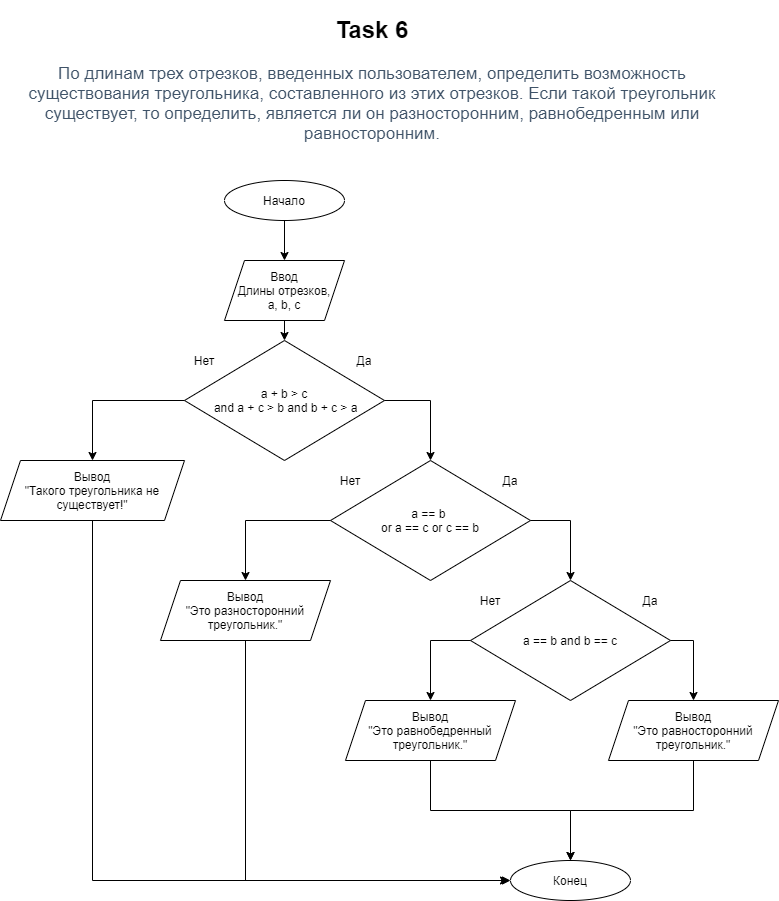

The diagram above was exported from draw.io. Its source (the exported page's mxGraphModel, read from the mxfile embedded in the PNG):
<mxGraphModel dx="1102" dy="586" grid="1" gridSize="10" guides="1" tooltips="1" connect="1" arrows="1" fold="1" page="1" pageScale="1" pageWidth="827" pageHeight="1169" math="0" shadow="0">
  <root>
    <mxCell id="bVyjBBKkNH4ax8hEG9Nd-0" />
    <mxCell id="bVyjBBKkNH4ax8hEG9Nd-1" parent="bVyjBBKkNH4ax8hEG9Nd-0" />
    <mxCell id="bVyjBBKkNH4ax8hEG9Nd-2" value="&lt;h1&gt;Task 6&lt;/h1&gt;&lt;div&gt;&lt;h3 style=&quot;box-sizing: border-box ; font-family: &amp;#34;roboto&amp;#34; , &amp;#34;san francisco&amp;#34; , &amp;#34;helvetica neue&amp;#34; , &amp;#34;helvetica&amp;#34; , &amp;#34;arial&amp;#34; ; font-weight: 500 ; line-height: 121% ; color: rgb(63 , 83 , 104) ; margin-top: 20px ; margin-bottom: 10px ; font-size: 17px ; background-color: rgb(255 , 255 , 255)&quot;&gt;По длинам трех отрезков, введенных пользователем, определить возможность существования треугольника, составленного из этих отрезков. Если такой треугольник существует, то определить, является ли он разносторонним, равнобедренным или равносторонним.&lt;/h3&gt;&lt;/div&gt;" style="text;html=1;strokeColor=none;fillColor=none;spacing=5;spacingTop=-20;whiteSpace=wrap;overflow=hidden;rounded=0;align=center;" vertex="1" parent="bVyjBBKkNH4ax8hEG9Nd-1">
      <mxGeometry x="54" y="30" width="720" height="140" as="geometry" />
    </mxCell>
    <mxCell id="bVyjBBKkNH4ax8hEG9Nd-21" style="edgeStyle=orthogonalEdgeStyle;rounded=0;orthogonalLoop=1;jettySize=auto;html=1;exitX=0.5;exitY=1;exitDx=0;exitDy=0;entryX=0.5;entryY=0;entryDx=0;entryDy=0;" edge="1" parent="bVyjBBKkNH4ax8hEG9Nd-1" source="bVyjBBKkNH4ax8hEG9Nd-3" target="bVyjBBKkNH4ax8hEG9Nd-4">
      <mxGeometry relative="1" as="geometry" />
    </mxCell>
    <mxCell id="bVyjBBKkNH4ax8hEG9Nd-3" value="Начало" style="ellipse;whiteSpace=wrap;html=1;align=center;" vertex="1" parent="bVyjBBKkNH4ax8hEG9Nd-1">
      <mxGeometry x="266" y="200" width="120" height="40" as="geometry" />
    </mxCell>
    <mxCell id="bVyjBBKkNH4ax8hEG9Nd-22" style="edgeStyle=orthogonalEdgeStyle;rounded=0;orthogonalLoop=1;jettySize=auto;html=1;exitX=0.5;exitY=1;exitDx=0;exitDy=0;entryX=0.5;entryY=0;entryDx=0;entryDy=0;" edge="1" parent="bVyjBBKkNH4ax8hEG9Nd-1" source="bVyjBBKkNH4ax8hEG9Nd-4" target="bVyjBBKkNH4ax8hEG9Nd-6">
      <mxGeometry relative="1" as="geometry" />
    </mxCell>
    <mxCell id="bVyjBBKkNH4ax8hEG9Nd-4" value="Ввод&lt;br&gt;Длины отрезков,&lt;br&gt;a, b, c" style="shape=parallelogram;perimeter=parallelogramPerimeter;whiteSpace=wrap;html=1;fixedSize=1;align=center;" vertex="1" parent="bVyjBBKkNH4ax8hEG9Nd-1">
      <mxGeometry x="266" y="280" width="120" height="60" as="geometry" />
    </mxCell>
    <mxCell id="bVyjBBKkNH4ax8hEG9Nd-5" value="" style="group;align=center;" vertex="1" connectable="0" parent="bVyjBBKkNH4ax8hEG9Nd-1">
      <mxGeometry x="226" y="360" width="200" height="120" as="geometry" />
    </mxCell>
    <mxCell id="bVyjBBKkNH4ax8hEG9Nd-6" value="a + b &amp;gt; c&lt;br&gt;&amp;nbsp;and a + c &amp;gt; b and b + c &amp;gt; a" style="rhombus;whiteSpace=wrap;html=1;align=center;" vertex="1" parent="bVyjBBKkNH4ax8hEG9Nd-5">
      <mxGeometry width="200" height="120" as="geometry" />
    </mxCell>
    <mxCell id="bVyjBBKkNH4ax8hEG9Nd-7" value="Нет" style="text;html=1;strokeColor=none;fillColor=none;align=center;verticalAlign=middle;whiteSpace=wrap;rounded=0;" vertex="1" parent="bVyjBBKkNH4ax8hEG9Nd-5">
      <mxGeometry y="10" width="40" height="20" as="geometry" />
    </mxCell>
    <mxCell id="bVyjBBKkNH4ax8hEG9Nd-8" value="Да" style="text;html=1;strokeColor=none;fillColor=none;align=center;verticalAlign=middle;whiteSpace=wrap;rounded=0;" vertex="1" parent="bVyjBBKkNH4ax8hEG9Nd-5">
      <mxGeometry x="160" y="10" width="40" height="20" as="geometry" />
    </mxCell>
    <mxCell id="bVyjBBKkNH4ax8hEG9Nd-30" style="edgeStyle=orthogonalEdgeStyle;rounded=0;orthogonalLoop=1;jettySize=auto;html=1;exitX=0.5;exitY=1;exitDx=0;exitDy=0;entryX=0;entryY=0.5;entryDx=0;entryDy=0;" edge="1" parent="bVyjBBKkNH4ax8hEG9Nd-1" source="bVyjBBKkNH4ax8hEG9Nd-9" target="bVyjBBKkNH4ax8hEG9Nd-29">
      <mxGeometry relative="1" as="geometry" />
    </mxCell>
    <mxCell id="bVyjBBKkNH4ax8hEG9Nd-9" value="Вывод&lt;br&gt;&quot;Такого треугольника не существует!&quot;" style="shape=parallelogram;perimeter=parallelogramPerimeter;whiteSpace=wrap;html=1;fixedSize=1;align=center;" vertex="1" parent="bVyjBBKkNH4ax8hEG9Nd-1">
      <mxGeometry x="42" y="480" width="184" height="60" as="geometry" />
    </mxCell>
    <mxCell id="bVyjBBKkNH4ax8hEG9Nd-10" value="" style="group;align=center;" vertex="1" connectable="0" parent="bVyjBBKkNH4ax8hEG9Nd-1">
      <mxGeometry x="372" y="480" width="200" height="120" as="geometry" />
    </mxCell>
    <mxCell id="bVyjBBKkNH4ax8hEG9Nd-11" value="a == b &lt;br&gt;or a == c or c == b" style="rhombus;whiteSpace=wrap;html=1;align=center;" vertex="1" parent="bVyjBBKkNH4ax8hEG9Nd-10">
      <mxGeometry width="200" height="120" as="geometry" />
    </mxCell>
    <mxCell id="bVyjBBKkNH4ax8hEG9Nd-12" value="Нет" style="text;html=1;strokeColor=none;fillColor=none;align=center;verticalAlign=middle;whiteSpace=wrap;rounded=0;" vertex="1" parent="bVyjBBKkNH4ax8hEG9Nd-10">
      <mxGeometry y="10" width="40" height="20" as="geometry" />
    </mxCell>
    <mxCell id="bVyjBBKkNH4ax8hEG9Nd-13" value="Да" style="text;html=1;strokeColor=none;fillColor=none;align=center;verticalAlign=middle;whiteSpace=wrap;rounded=0;" vertex="1" parent="bVyjBBKkNH4ax8hEG9Nd-10">
      <mxGeometry x="160" y="10" width="40" height="20" as="geometry" />
    </mxCell>
    <mxCell id="bVyjBBKkNH4ax8hEG9Nd-31" style="edgeStyle=orthogonalEdgeStyle;rounded=0;orthogonalLoop=1;jettySize=auto;html=1;exitX=0.5;exitY=1;exitDx=0;exitDy=0;" edge="1" parent="bVyjBBKkNH4ax8hEG9Nd-1" source="bVyjBBKkNH4ax8hEG9Nd-14">
      <mxGeometry relative="1" as="geometry">
        <mxPoint x="550" y="900" as="targetPoint" />
        <Array as="points">
          <mxPoint x="287" y="900" />
        </Array>
      </mxGeometry>
    </mxCell>
    <mxCell id="bVyjBBKkNH4ax8hEG9Nd-14" value="Вывод&lt;br&gt;&quot;Это разносторонний треугольник.&quot;" style="shape=parallelogram;perimeter=parallelogramPerimeter;whiteSpace=wrap;html=1;fixedSize=1;align=center;" vertex="1" parent="bVyjBBKkNH4ax8hEG9Nd-1">
      <mxGeometry x="202" y="600" width="170" height="60" as="geometry" />
    </mxCell>
    <mxCell id="bVyjBBKkNH4ax8hEG9Nd-15" value="" style="group;align=center;" vertex="1" connectable="0" parent="bVyjBBKkNH4ax8hEG9Nd-1">
      <mxGeometry x="512" y="600" width="200" height="120" as="geometry" />
    </mxCell>
    <mxCell id="bVyjBBKkNH4ax8hEG9Nd-16" value="a == b and b == c" style="rhombus;whiteSpace=wrap;html=1;align=center;" vertex="1" parent="bVyjBBKkNH4ax8hEG9Nd-15">
      <mxGeometry width="200" height="120" as="geometry" />
    </mxCell>
    <mxCell id="bVyjBBKkNH4ax8hEG9Nd-17" value="Нет" style="text;html=1;strokeColor=none;fillColor=none;align=center;verticalAlign=middle;whiteSpace=wrap;rounded=0;" vertex="1" parent="bVyjBBKkNH4ax8hEG9Nd-15">
      <mxGeometry y="10" width="40" height="20" as="geometry" />
    </mxCell>
    <mxCell id="bVyjBBKkNH4ax8hEG9Nd-18" value="Да" style="text;html=1;strokeColor=none;fillColor=none;align=center;verticalAlign=middle;whiteSpace=wrap;rounded=0;" vertex="1" parent="bVyjBBKkNH4ax8hEG9Nd-15">
      <mxGeometry x="160" y="10" width="40" height="20" as="geometry" />
    </mxCell>
    <mxCell id="bVyjBBKkNH4ax8hEG9Nd-32" style="edgeStyle=orthogonalEdgeStyle;rounded=0;orthogonalLoop=1;jettySize=auto;html=1;exitX=0.5;exitY=1;exitDx=0;exitDy=0;entryX=0.5;entryY=0;entryDx=0;entryDy=0;" edge="1" parent="bVyjBBKkNH4ax8hEG9Nd-1" source="bVyjBBKkNH4ax8hEG9Nd-19" target="bVyjBBKkNH4ax8hEG9Nd-29">
      <mxGeometry relative="1" as="geometry" />
    </mxCell>
    <mxCell id="bVyjBBKkNH4ax8hEG9Nd-19" value="Вывод&lt;br&gt;&quot;Это равнобедренный треугольник.&quot;" style="shape=parallelogram;perimeter=parallelogramPerimeter;whiteSpace=wrap;html=1;fixedSize=1;align=center;" vertex="1" parent="bVyjBBKkNH4ax8hEG9Nd-1">
      <mxGeometry x="387" y="720" width="170" height="60" as="geometry" />
    </mxCell>
    <mxCell id="bVyjBBKkNH4ax8hEG9Nd-33" style="edgeStyle=orthogonalEdgeStyle;rounded=0;orthogonalLoop=1;jettySize=auto;html=1;exitX=0.5;exitY=1;exitDx=0;exitDy=0;" edge="1" parent="bVyjBBKkNH4ax8hEG9Nd-1" source="bVyjBBKkNH4ax8hEG9Nd-20" target="bVyjBBKkNH4ax8hEG9Nd-29">
      <mxGeometry relative="1" as="geometry" />
    </mxCell>
    <mxCell id="bVyjBBKkNH4ax8hEG9Nd-20" value="Вывод&lt;br&gt;&quot;Это равносторонний треугольник.&quot;" style="shape=parallelogram;perimeter=parallelogramPerimeter;whiteSpace=wrap;html=1;fixedSize=1;align=center;" vertex="1" parent="bVyjBBKkNH4ax8hEG9Nd-1">
      <mxGeometry x="650" y="720" width="170" height="60" as="geometry" />
    </mxCell>
    <mxCell id="bVyjBBKkNH4ax8hEG9Nd-23" style="edgeStyle=orthogonalEdgeStyle;rounded=0;orthogonalLoop=1;jettySize=auto;html=1;exitX=0;exitY=0.5;exitDx=0;exitDy=0;entryX=0.5;entryY=0;entryDx=0;entryDy=0;" edge="1" parent="bVyjBBKkNH4ax8hEG9Nd-1" source="bVyjBBKkNH4ax8hEG9Nd-6" target="bVyjBBKkNH4ax8hEG9Nd-9">
      <mxGeometry relative="1" as="geometry" />
    </mxCell>
    <mxCell id="bVyjBBKkNH4ax8hEG9Nd-24" style="edgeStyle=orthogonalEdgeStyle;rounded=0;orthogonalLoop=1;jettySize=auto;html=1;exitX=1;exitY=0.5;exitDx=0;exitDy=0;entryX=0.5;entryY=0;entryDx=0;entryDy=0;" edge="1" parent="bVyjBBKkNH4ax8hEG9Nd-1" source="bVyjBBKkNH4ax8hEG9Nd-6" target="bVyjBBKkNH4ax8hEG9Nd-11">
      <mxGeometry relative="1" as="geometry" />
    </mxCell>
    <mxCell id="bVyjBBKkNH4ax8hEG9Nd-25" style="edgeStyle=orthogonalEdgeStyle;rounded=0;orthogonalLoop=1;jettySize=auto;html=1;exitX=0;exitY=0.5;exitDx=0;exitDy=0;entryX=0.5;entryY=0;entryDx=0;entryDy=0;" edge="1" parent="bVyjBBKkNH4ax8hEG9Nd-1" source="bVyjBBKkNH4ax8hEG9Nd-11" target="bVyjBBKkNH4ax8hEG9Nd-14">
      <mxGeometry relative="1" as="geometry" />
    </mxCell>
    <mxCell id="bVyjBBKkNH4ax8hEG9Nd-26" style="edgeStyle=orthogonalEdgeStyle;rounded=0;orthogonalLoop=1;jettySize=auto;html=1;exitX=1;exitY=0.5;exitDx=0;exitDy=0;" edge="1" parent="bVyjBBKkNH4ax8hEG9Nd-1" source="bVyjBBKkNH4ax8hEG9Nd-11" target="bVyjBBKkNH4ax8hEG9Nd-16">
      <mxGeometry relative="1" as="geometry" />
    </mxCell>
    <mxCell id="bVyjBBKkNH4ax8hEG9Nd-27" style="edgeStyle=orthogonalEdgeStyle;rounded=0;orthogonalLoop=1;jettySize=auto;html=1;exitX=0;exitY=0.5;exitDx=0;exitDy=0;" edge="1" parent="bVyjBBKkNH4ax8hEG9Nd-1" source="bVyjBBKkNH4ax8hEG9Nd-16" target="bVyjBBKkNH4ax8hEG9Nd-19">
      <mxGeometry relative="1" as="geometry" />
    </mxCell>
    <mxCell id="bVyjBBKkNH4ax8hEG9Nd-28" style="edgeStyle=orthogonalEdgeStyle;rounded=0;orthogonalLoop=1;jettySize=auto;html=1;exitX=1;exitY=0.5;exitDx=0;exitDy=0;" edge="1" parent="bVyjBBKkNH4ax8hEG9Nd-1" source="bVyjBBKkNH4ax8hEG9Nd-16" target="bVyjBBKkNH4ax8hEG9Nd-20">
      <mxGeometry relative="1" as="geometry" />
    </mxCell>
    <mxCell id="bVyjBBKkNH4ax8hEG9Nd-29" value="Конец" style="ellipse;whiteSpace=wrap;html=1;align=center;" vertex="1" parent="bVyjBBKkNH4ax8hEG9Nd-1">
      <mxGeometry x="552" y="880" width="120" height="40" as="geometry" />
    </mxCell>
  </root>
</mxGraphModel>